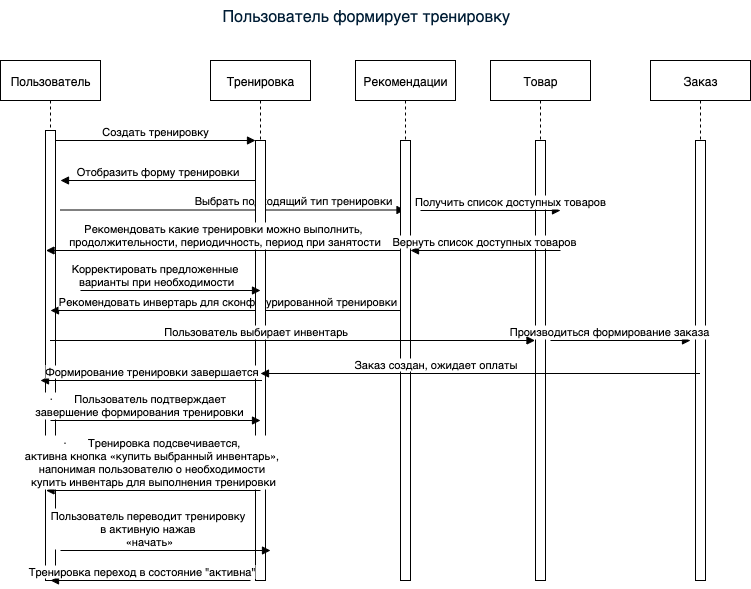

The diagram above was exported from draw.io. Its source (the exported page's mxGraphModel, read from the mxfile embedded in the PNG):
<mxGraphModel dx="844" dy="579" grid="1" gridSize="10" guides="1" tooltips="1" connect="1" arrows="1" fold="1" page="1" pageScale="1" pageWidth="850" pageHeight="1100" math="0" shadow="0">
  <root>
    <mxCell id="0" />
    <mxCell id="1" parent="0" />
    <mxCell id="3nuBFxr9cyL0pnOWT2aG-1" value="Пользователь" style="shape=umlLifeline;perimeter=lifelinePerimeter;container=1;collapsible=0;recursiveResize=0;rounded=0;shadow=0;strokeWidth=1;" parent="1" vertex="1">
      <mxGeometry x="40" y="80" width="100" height="520" as="geometry" />
    </mxCell>
    <mxCell id="3nuBFxr9cyL0pnOWT2aG-2" value="" style="points=[];perimeter=orthogonalPerimeter;rounded=0;shadow=0;strokeWidth=1;" parent="3nuBFxr9cyL0pnOWT2aG-1" vertex="1">
      <mxGeometry x="45" y="70" width="10" height="450" as="geometry" />
    </mxCell>
    <mxCell id="Urru3l7k8dlwKI-lamID-9" value="Выбрать подходящий тип тренировки" style="verticalAlign=bottom;endArrow=block;shadow=0;strokeWidth=1;" parent="3nuBFxr9cyL0pnOWT2aG-1" target="EdJVwixKpk7Js9ilDwfH-2" edge="1">
      <mxGeometry x="0.3549" relative="1" as="geometry">
        <mxPoint x="60" y="149.5000000000001" as="sourcePoint" />
        <mxPoint x="215" y="149.5" as="targetPoint" />
        <mxPoint as="offset" />
      </mxGeometry>
    </mxCell>
    <mxCell id="EdJVwixKpk7Js9ilDwfH-7" value="Рекомендовать инвертарь для сконфигурированной тренировки" style="verticalAlign=bottom;endArrow=block;shadow=0;strokeWidth=1;exitX=0.4;exitY=0.576;exitDx=0;exitDy=0;exitPerimeter=0;" edge="1" parent="3nuBFxr9cyL0pnOWT2aG-1">
      <mxGeometry x="-0.0014" relative="1" as="geometry">
        <mxPoint x="404.5" y="250" as="sourcePoint" />
        <mxPoint x="50" y="250" as="targetPoint" />
        <mxPoint as="offset" />
      </mxGeometry>
    </mxCell>
    <mxCell id="3nuBFxr9cyL0pnOWT2aG-5" value="Тренировка" style="shape=umlLifeline;perimeter=lifelinePerimeter;container=1;collapsible=0;recursiveResize=0;rounded=0;shadow=0;strokeWidth=1;" parent="1" vertex="1">
      <mxGeometry x="250" y="80" width="100" height="520" as="geometry" />
    </mxCell>
    <mxCell id="3nuBFxr9cyL0pnOWT2aG-6" value="" style="points=[];perimeter=orthogonalPerimeter;rounded=0;shadow=0;strokeWidth=1;" parent="3nuBFxr9cyL0pnOWT2aG-5" vertex="1">
      <mxGeometry x="45" y="80" width="10" height="440" as="geometry" />
    </mxCell>
    <mxCell id="3nuBFxr9cyL0pnOWT2aG-8" value="Создать тренировку" style="verticalAlign=bottom;endArrow=block;entryX=0;entryY=0;shadow=0;strokeWidth=1;" parent="1" source="3nuBFxr9cyL0pnOWT2aG-2" target="3nuBFxr9cyL0pnOWT2aG-6" edge="1">
      <mxGeometry relative="1" as="geometry">
        <mxPoint x="195" y="160" as="sourcePoint" />
      </mxGeometry>
    </mxCell>
    <mxCell id="3nuBFxr9cyL0pnOWT2aG-9" value="" style="verticalAlign=bottom;endArrow=block;entryX=1;entryY=0;shadow=0;strokeWidth=1;" parent="1" source="3nuBFxr9cyL0pnOWT2aG-6" edge="1">
      <mxGeometry relative="1" as="geometry">
        <mxPoint x="160" y="200" as="sourcePoint" />
        <mxPoint x="100" y="200" as="targetPoint" />
      </mxGeometry>
    </mxCell>
    <mxCell id="Urru3l7k8dlwKI-lamID-7" value="Отобразить форму тренировки" style="edgeLabel;html=1;align=center;verticalAlign=middle;resizable=0;points=[];" parent="3nuBFxr9cyL0pnOWT2aG-9" vertex="1" connectable="0">
      <mxGeometry x="0.0182" y="1" relative="1" as="geometry">
        <mxPoint y="-11" as="offset" />
      </mxGeometry>
    </mxCell>
    <mxCell id="Urru3l7k8dlwKI-lamID-1" value="Товар" style="shape=umlLifeline;perimeter=lifelinePerimeter;container=1;collapsible=0;recursiveResize=0;rounded=0;shadow=0;strokeWidth=1;" parent="1" vertex="1">
      <mxGeometry x="530" y="80" width="100" height="520" as="geometry" />
    </mxCell>
    <mxCell id="Urru3l7k8dlwKI-lamID-2" value="" style="points=[];perimeter=orthogonalPerimeter;rounded=0;shadow=0;strokeWidth=1;" parent="Urru3l7k8dlwKI-lamID-1" vertex="1">
      <mxGeometry x="45" y="80" width="10" height="440" as="geometry" />
    </mxCell>
    <mxCell id="EdJVwixKpk7Js9ilDwfH-14" value="Получить список доступных товаров" style="verticalAlign=bottom;endArrow=block;shadow=0;strokeWidth=1;" edge="1" parent="Urru3l7k8dlwKI-lamID-1">
      <mxGeometry x="0.2857" relative="1" as="geometry">
        <mxPoint x="-70" y="150" as="sourcePoint" />
        <mxPoint x="70" y="150" as="targetPoint" />
        <mxPoint as="offset" />
      </mxGeometry>
    </mxCell>
    <mxCell id="Urru3l7k8dlwKI-lamID-3" value="Заказ" style="shape=umlLifeline;perimeter=lifelinePerimeter;container=1;collapsible=0;recursiveResize=0;rounded=0;shadow=0;strokeWidth=1;" parent="1" vertex="1">
      <mxGeometry x="690" y="80" width="100" height="520" as="geometry" />
    </mxCell>
    <mxCell id="Urru3l7k8dlwKI-lamID-4" value="" style="points=[];perimeter=orthogonalPerimeter;rounded=0;shadow=0;strokeWidth=1;" parent="Urru3l7k8dlwKI-lamID-3" vertex="1">
      <mxGeometry x="45" y="80" width="10" height="440" as="geometry" />
    </mxCell>
    <mxCell id="Urru3l7k8dlwKI-lamID-24" value="Производиться формирование заказа" style="verticalAlign=bottom;endArrow=block;shadow=0;strokeWidth=1;" parent="Urru3l7k8dlwKI-lamID-3" edge="1">
      <mxGeometry x="-0.1513" relative="1" as="geometry">
        <mxPoint x="-100" y="280" as="sourcePoint" />
        <mxPoint x="40" y="280" as="targetPoint" />
        <mxPoint as="offset" />
      </mxGeometry>
    </mxCell>
    <mxCell id="EdJVwixKpk7Js9ilDwfH-1" value="&lt;strong&gt;&lt;span style=&quot;font-size:12.0pt;mso-fareast-font-family:&lt;br/&gt;&amp;quot;Times New Roman&amp;quot;;color:#001D35;background:white;mso-ansi-language:RU;&lt;br/&gt;mso-fareast-language:RU;mso-bidi-language:AR-SA;font-weight:normal&quot;&gt;Пользователь формирует тренировку&lt;/span&gt;&lt;/strong&gt;" style="text;whiteSpace=wrap;html=1;" vertex="1" parent="1">
      <mxGeometry x="260" y="20" width="370" height="30" as="geometry" />
    </mxCell>
    <mxCell id="EdJVwixKpk7Js9ilDwfH-2" value="Рекомендации" style="shape=umlLifeline;perimeter=lifelinePerimeter;container=1;collapsible=0;recursiveResize=0;rounded=0;shadow=0;strokeWidth=1;" vertex="1" parent="1">
      <mxGeometry x="395" y="80" width="100" height="520" as="geometry" />
    </mxCell>
    <mxCell id="EdJVwixKpk7Js9ilDwfH-3" value="" style="points=[];perimeter=orthogonalPerimeter;rounded=0;shadow=0;strokeWidth=1;" vertex="1" parent="EdJVwixKpk7Js9ilDwfH-2">
      <mxGeometry x="45" y="80" width="10" height="440" as="geometry" />
    </mxCell>
    <mxCell id="Urru3l7k8dlwKI-lamID-13" value="Рекомендовать какие тренировки можно выполнить,&#10; продолжительности, периодичность, период при занятости" style="verticalAlign=bottom;endArrow=block;shadow=0;strokeWidth=1;exitX=0.4;exitY=0.576;exitDx=0;exitDy=0;exitPerimeter=0;" parent="EdJVwixKpk7Js9ilDwfH-2" edge="1">
      <mxGeometry relative="1" as="geometry">
        <mxPoint x="45" y="190" as="sourcePoint" />
        <mxPoint x="-309.5" y="190" as="targetPoint" />
      </mxGeometry>
    </mxCell>
    <mxCell id="Urru3l7k8dlwKI-lamID-15" value="Корректировать предложенные &#10;варианты при необходимости" style="verticalAlign=bottom;endArrow=block;shadow=0;strokeWidth=1;" parent="EdJVwixKpk7Js9ilDwfH-2" edge="1">
      <mxGeometry x="-0.1513" relative="1" as="geometry">
        <mxPoint x="-275" y="230" as="sourcePoint" />
        <mxPoint x="-95" y="230" as="targetPoint" />
        <mxPoint as="offset" />
      </mxGeometry>
    </mxCell>
    <mxCell id="EdJVwixKpk7Js9ilDwfH-10" value="·       Пользователь подтверждает &#10;завершение формирования тренировки" style="verticalAlign=bottom;endArrow=block;shadow=0;strokeWidth=1;" edge="1" parent="EdJVwixKpk7Js9ilDwfH-2">
      <mxGeometry x="-0.1513" relative="1" as="geometry">
        <mxPoint x="-305" y="360" as="sourcePoint" />
        <mxPoint x="-95" y="360" as="targetPoint" />
        <mxPoint as="offset" />
      </mxGeometry>
    </mxCell>
    <mxCell id="EdJVwixKpk7Js9ilDwfH-11" value="·       Тренировка подсвечивается, &#10;активна кнопка «купить выбранный инвентарь», &#10;напонимая пользователю о необходимости &#10;купить инвентарь для выполнения тренировки" style="verticalAlign=bottom;endArrow=block;shadow=0;strokeWidth=1;" edge="1" parent="EdJVwixKpk7Js9ilDwfH-2">
      <mxGeometry relative="1" as="geometry">
        <mxPoint x="-95" y="430" as="sourcePoint" />
        <mxPoint x="-309.5" y="430" as="targetPoint" />
      </mxGeometry>
    </mxCell>
    <mxCell id="EdJVwixKpk7Js9ilDwfH-16" value="" style="verticalAlign=bottom;endArrow=block;entryX=1;entryY=0;shadow=0;strokeWidth=1;" edge="1" parent="EdJVwixKpk7Js9ilDwfH-2">
      <mxGeometry relative="1" as="geometry">
        <mxPoint x="205" y="190" as="sourcePoint" />
        <mxPoint x="55" y="190" as="targetPoint" />
      </mxGeometry>
    </mxCell>
    <mxCell id="EdJVwixKpk7Js9ilDwfH-17" value="Вернуть список доступных товаров&amp;nbsp;" style="edgeLabel;html=1;align=center;verticalAlign=middle;resizable=0;points=[];" vertex="1" connectable="0" parent="EdJVwixKpk7Js9ilDwfH-16">
      <mxGeometry x="0.0182" y="1" relative="1" as="geometry">
        <mxPoint y="-11" as="offset" />
      </mxGeometry>
    </mxCell>
    <mxCell id="EdJVwixKpk7Js9ilDwfH-8" value="Пользователь выбирает инвентарь" style="verticalAlign=bottom;endArrow=block;shadow=0;strokeWidth=1;entryX=-0.05;entryY=0.828;entryDx=0;entryDy=0;entryPerimeter=0;" edge="1" parent="1">
      <mxGeometry x="-0.1513" relative="1" as="geometry">
        <mxPoint x="89.5" y="360.00000000000006" as="sourcePoint" />
        <mxPoint x="574.5" y="360.00000000000006" as="targetPoint" />
        <mxPoint as="offset" />
      </mxGeometry>
    </mxCell>
    <mxCell id="Urru3l7k8dlwKI-lamID-22" value="" style="verticalAlign=bottom;endArrow=block;shadow=0;strokeWidth=1;" parent="1" edge="1">
      <mxGeometry relative="1" as="geometry">
        <mxPoint x="290" y="600" as="sourcePoint" />
        <mxPoint x="90" y="600" as="targetPoint" />
      </mxGeometry>
    </mxCell>
    <mxCell id="Urru3l7k8dlwKI-lamID-23" value="Тренировка переход в состояние &quot;активна&quot;" style="edgeLabel;html=1;align=center;verticalAlign=middle;resizable=0;points=[];" parent="Urru3l7k8dlwKI-lamID-22" vertex="1" connectable="0">
      <mxGeometry x="0.0182" y="1" relative="1" as="geometry">
        <mxPoint x="-8" y="-11" as="offset" />
      </mxGeometry>
    </mxCell>
    <mxCell id="Urru3l7k8dlwKI-lamID-25" value="" style="verticalAlign=bottom;endArrow=block;shadow=0;strokeWidth=1;" parent="1" edge="1">
      <mxGeometry relative="1" as="geometry">
        <mxPoint x="301.5" y="400" as="sourcePoint" />
        <mxPoint x="80" y="400" as="targetPoint" />
      </mxGeometry>
    </mxCell>
    <mxCell id="Urru3l7k8dlwKI-lamID-26" value="Формирование тренировки завершается" style="edgeLabel;html=1;align=center;verticalAlign=middle;resizable=0;points=[];" parent="Urru3l7k8dlwKI-lamID-25" vertex="1" connectable="0">
      <mxGeometry x="0.0182" y="1" relative="1" as="geometry">
        <mxPoint x="2" y="-11" as="offset" />
      </mxGeometry>
    </mxCell>
    <mxCell id="EdJVwixKpk7Js9ilDwfH-4" value="" style="verticalAlign=bottom;endArrow=block;shadow=0;strokeWidth=1;" edge="1" parent="1" source="Urru3l7k8dlwKI-lamID-3">
      <mxGeometry relative="1" as="geometry">
        <mxPoint x="713" y="390" as="sourcePoint" />
        <mxPoint x="300" y="393" as="targetPoint" />
      </mxGeometry>
    </mxCell>
    <mxCell id="EdJVwixKpk7Js9ilDwfH-5" value="Заказ создан, ожидает оплаты" style="edgeLabel;html=1;align=center;verticalAlign=middle;resizable=0;points=[];" vertex="1" connectable="0" parent="EdJVwixKpk7Js9ilDwfH-4">
      <mxGeometry x="0.0182" y="1" relative="1" as="geometry">
        <mxPoint x="-41" y="-11" as="offset" />
      </mxGeometry>
    </mxCell>
    <mxCell id="EdJVwixKpk7Js9ilDwfH-13" value="Пользователь переводит тренировку &#10;в активную нажав &#10;«начать»" style="verticalAlign=bottom;endArrow=block;shadow=0;strokeWidth=1;" edge="1" parent="1">
      <mxGeometry x="-0.1513" relative="1" as="geometry">
        <mxPoint x="100" y="570" as="sourcePoint" />
        <mxPoint x="310" y="570" as="targetPoint" />
        <mxPoint as="offset" />
      </mxGeometry>
    </mxCell>
  </root>
</mxGraphModel>